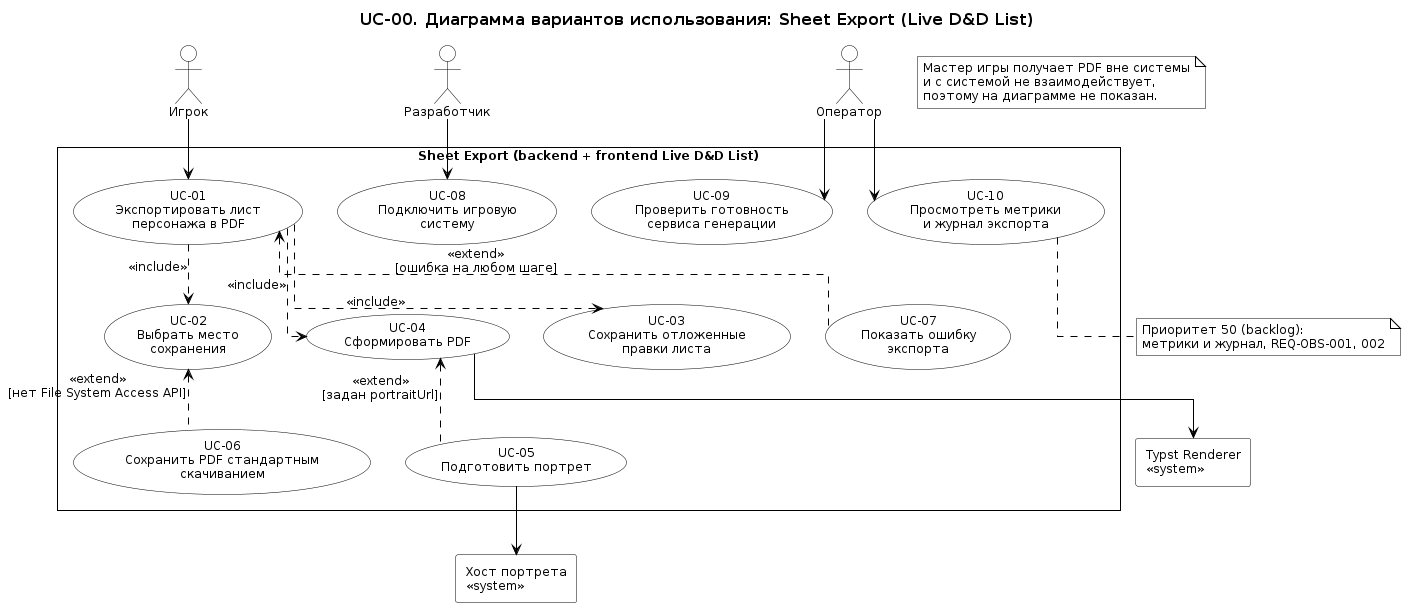

The diagram above was rendered by PlantUML. Its source (embedded in the PNG):
@startuml uc-01-use-case
skinparam backgroundColor #FFFFFF
skinparam shadowing false
skinparam style strictuml
skinparam linetype ortho
skinparam defaultFontName "DejaVu Sans"
skinparam defaultFontSize 12
skinparam ArrowColor #000000
skinparam ArrowFontColor #000000
skinparam TitleFontColor #000000
skinparam TitleFontSize 16
skinparam TitleFontStyle bold
skinparam NoteBackgroundColor #FFFFFF
skinparam NoteBorderColor #000000
skinparam NoteFontColor #000000
skinparam packageStyle rectangle
skinparam ActorBackgroundColor #FFFFFF
skinparam ActorBorderColor #000000
skinparam ActorFontColor #000000
skinparam UsecaseBackgroundColor #FFFFFF
skinparam UsecaseBorderColor #000000
skinparam UsecaseFontColor #000000
skinparam RectangleBackgroundColor #FFFFFF
skinparam RectangleBorderColor #000000
skinparam RectangleFontColor #000000
title UC-00. Диаграмма вариантов использования: Sheet Export (Live D&D List)

actor "Игрок" as Player
actor "Разработчик" as Dev
actor "Оператор" as Ops
rectangle "Typst Renderer\n<<system>>" as Renderer
rectangle "Хост портрета\n<<system>>" as Host

rectangle "Sheet Export (backend + frontend Live D&D List)" {
  usecase "UC-01\nЭкспортировать лист\nперсонажа в PDF" as UC01
  usecase "UC-02\nВыбрать место\nсохранения" as UC02
  usecase "UC-03\nСохранить отложенные\nправки листа" as UC03
  usecase "UC-04\nСформировать PDF" as UC04
  usecase "UC-05\nПодготовить портрет" as UC05
  usecase "UC-06\nСохранить PDF стандартным\nскачиванием" as UC06
  usecase "UC-07\nПоказать ошибку\nэкспорта" as UC07
  usecase "UC-08\nПодключить игровую\nсистему" as UC08
  usecase "UC-09\nПроверить готовность\nсервиса генерации" as UC09
  usecase "UC-10\nПросмотреть метрики\nи журнал экспорта" as UC10
}

Player --> UC01
Dev --> UC08
Ops --> UC09
Ops --> UC10

UC01 ..> UC02 : <<include>>
UC01 ..> UC03 : <<include>>
UC01 ..> UC04 : <<include>>
UC05 .up.> UC04 : <<extend>>\n[задан portraitUrl]
UC06 .up.> UC02 : <<extend>>\n[нет File System Access API]
UC07 .up.> UC01 : <<extend>>\n[ошибка на любом шаге]

UC04 --> Renderer
UC05 --> Host

note bottom of UC10
  Приоритет 50 (backlog):
  метрики и журнал, REQ-OBS-001, 002
end note
note as N1
  Мастер игры получает PDF вне системы
  и с системой не взаимодействует,
  поэтому на диаграмме не показан.
end note
@enduml